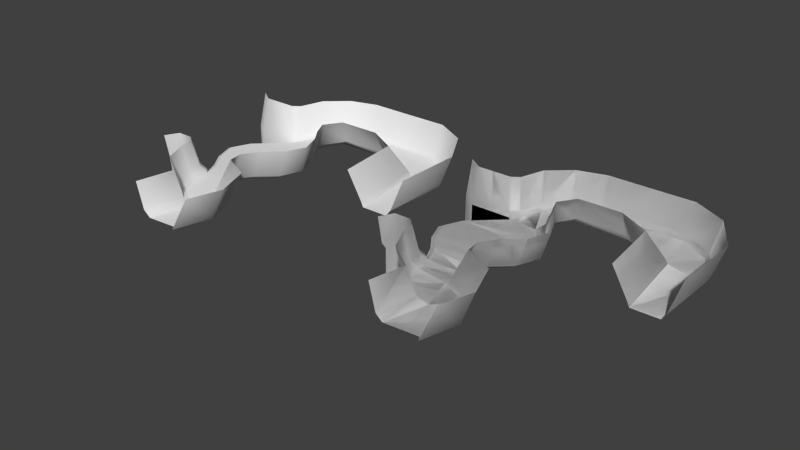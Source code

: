 # Source: ThinIce.blend  (saved by Blender 2.72.0; exported with 4.5.12 LTS)
import bpy
from mathutils import Matrix  # noqa: F401  (used for matrix-valued properties, if any)

bpy.ops.wm.read_factory_settings(use_empty=True)
scene = bpy.context.scene
scene.name = 'Scene'

# ---- collections
col_collection_1 = bpy.data.collections.new('Collection 1'); scene.collection.children.link(col_collection_1)

# ---- materials (node trees are filled in below, after node groups)
mat_snow_002 = bpy.data.materials.new('Snow.002')
mat_snow_002.alpha_threshold = 0.0
mat_snow_002.use_transparent_shadow = False
mat_snow_002.roughness = 0.5
mat_ice = bpy.data.materials.new('Ice')
mat_ice.alpha_threshold = 0.0
mat_ice.use_transparent_shadow = False
mat_ice.roughness = 0.5

# ---- material node trees

# ---- world
world_world = bpy.data.worlds.new('World'); scene.world = world_world
world_world.color = (0.05088, 0.05088, 0.05088)
world_world.use_sun_shadow = False
world_world.sun_shadow_jitter_overblur = 0.0
world_world.cycles.sampling_method = 'MANUAL'
world_world.cycles.sample_map_resolution = 256

# ---- meshes
me_plane_008 = bpy.data.meshes.new('Plane.008')
me_plane_008.from_pydata([(-6.127, 1.931, 1.189e-07), (-4.973, 0.3405, 1.189e-07), (-9.114, 0.5512, 1.482e-07), (-5.55, 1.136, 1.189e-07), (-8.248, 1.347, 1.482e-07), (-4.564, -0.6943, 1.335e-07), (-9.534, -0.4414, 1.335e-07), (-6.37, -3.33, 0.01578), (-9.125, -1.476, 1.189e-07), (-4.984, -1.687, 1.482e-07), (-8.548, -2.271, 1.189e-07), (-5.85, -2.482, 1.482e-07), (-7.627, 2.142, -0.1255), (-9.359, 0.5512, -0.1255), (-8.493, 1.347, -0.1255), (-9.779, -0.4414, -0.1255), (-8.435, -3.04, -0.157), (-9.37, -1.476, -0.1255), (-8.793, -2.271, -0.1255), (-7.301, 2.433, 1.303e-07), (-7.627, 2.142, -0.1255), (-7.604, 1.938, 1.482e-07), (-7.084, 2.092, 1.412e-07), (-8.471, -3.04, 0.01578), (-8.055, -3.4, 0.01246), (-8.286, -2.718, 0.009173), (-8.43, -3.04, -0.1545)], [], [(0, 22, 21, 4, 3), (3, 4, 2, 1), (4, 21, 20, 12, 14), (1, 2, 6, 5), (10, 11, 9, 8), (26, 25, 10, 18, 16), (8, 9, 5, 6), (8, 6, 15, 17), (10, 8, 17, 18), (6, 2, 13, 15), (2, 4, 14, 13), (22, 19, 21), (19, 20, 21), (25, 26, 23, 24), (25, 24, 7, 11, 10)])
me_plane_008.use_remesh_preserve_volume = False
me_plane_008.use_remesh_preserve_attributes = False
me_plane_008.use_mirror_vertex_groups = False
me_plane_008.update()
me_plane_007 = bpy.data.meshes.new('Plane.007')
me_plane_007.from_pydata([(-6.127, 1.931, 1.189e-07), (-6.95, 3.698, 5.227e-08), (-6.104, 4.698, -1.646e-07), (-4.724, 5.137, -2.044e-07), (-5.333, 3.657, 5.219e-09), (-2.406, 3.679, 1.062e-07), (-2.46, 5.133, -1.749e-07), (-6.37, -3.33, 0.01578), (-7.968, -4.126, 0.005766), (-6.288, -4.468, 0.003589), (-7.366, -5.419, 0.0005225), (-5.752, -6.257, -0.00049), (-4.759, -5.18, -0.0002677), (-4.082, -6.524, -0.0008411), (-6.3, -8.402, -0.0002239), (-4.567, -8.268, -0.0002231), (-7.301, 2.433, 1.303e-07), (-7.084, 2.092, 1.412e-07), (-8.055, -3.4, 0.01246), (-2.406, 3.679, 1.062e-07), (-2.46, 5.133, -1.749e-07), (-0.4902, 5.144, 9.493e-07), (0.9837, 4.233, 2.823e-06), (1.904, 2.271, 9.493e-07), (-0.04324, 2.814, 9.493e-07), (1.85, -1.331, -1.749e-07), (0.4666, -1.348, 1.062e-07)], [], [(5, 6, 3, 4), (4, 3, 2), (1, 4, 2), (9, 8, 10), (11, 13, 12), (11, 9, 10), (13, 11, 14, 15), (9, 11, 12), (4, 1, 16, 17, 0), (7, 18, 8, 9), (24, 21, 20, 19), (21, 24, 22), (26, 25, 23, 24), (24, 23, 22)])
me_plane_007.use_remesh_preserve_volume = False
me_plane_007.use_remesh_preserve_attributes = False
me_plane_007.use_mirror_vertex_groups = False
me_plane_007.update()
me_plane_006 = bpy.data.meshes.new('Plane.006')
me_plane_006.from_pydata([(-6.127, 1.931, 1.189e-07), (-6.95, 3.698, 5.227e-08), (-6.104, 4.698, -1.646e-07), (-4.724, 5.137, -2.044e-07), (-5.333, 3.657, 5.219e-09), (-2.406, 3.679, 1.062e-07), (-2.46, 5.133, -1.749e-07), (-4.973, 0.3405, 1.189e-07), (-5.55, 1.136, 1.189e-07), (-4.564, -0.6943, 1.335e-07), (-6.37, -3.33, 0.01578), (-4.984, -1.687, 1.482e-07), (-5.85, -2.482, 1.482e-07), (-7.968, -4.126, 0.005766), (-6.288, -4.468, 0.003589), (-7.366, -5.419, 0.0005225), (-5.752, -6.257, -0.00049), (-4.759, -5.18, -0.0002677), (-4.082, -6.524, -0.0008411), (-6.3, -8.402, -0.0002239), (-4.567, -8.268, -0.0002231), (-5.161, 1.931, 1.659), (-4.595, 2.837, 1.659), (-2.406, 2.86, 1.659), (-4.167, 0.3405, 1.659), (-4.745, 1.136, 1.659), (-3.759, -0.6943, 1.659), (-5.565, -3.33, 1.675), (-4.179, -1.687, 1.659), (-5.045, -2.482, 1.659), (-5.468, -4.05, 1.663), (-3.939, -4.763, 1.659), (-3.276, -6.524, 1.658), (-3.762, -8.268, 1.659), (-3.645, -6.95, 0.2567), (-4.17, -8.838, 0.2573), (-6.027, -4.496, 0.2615), (-4.371, -5.268, 0.2573), (-6.123, -3.49, 0.2747), (-4.167, -0.6342, 0.2576), (-4.622, -1.709, 0.2576), (-5.56, -2.571, 0.2576), (-4.61, 0.4867, 0.2576), (-5.235, 1.348, 0.2576), (-5.773, 2.21, 0.2576), (-2.266, 3.66, 0.2576), (-5.036, 3.635, 0.2576), (-7.369, 4.308, 1.7), (-6.237, 5.309, 1.7), (-4.8, 5.748, 1.7), (-2.445, 5.744, 1.7), (-7.065, 3.845, 0.2731), (-6.099, 4.846, 0.2731), (-4.718, 5.284, 0.2731), (-2.455, 5.28, 0.2731), (-8.458, -4.506, 1.706), (-7.896, -5.711, 1.701), (-6.56, -6.663, 1.7), (-6.902, -8.494, 1.7), (-6.601, -8.448, 0.3268), (-6.156, -6.46, 0.3265), (-7.631, -5.565, 0.3275), (-8.213, -4.316, 0.3326), (-8.682, 2.142, 1.482e-07), (-9.14, 2.753, 1.7), (-7.301, 2.433, 1.303e-07), (-7.686, 2.142, 1.192e-07), (-8.145, 2.753, 1.7), (-7.753, 3.041, 1.7), (-7.812, 2.289, 0.2731), (-7.426, 2.579, 0.2731), (-9.809, 2.142, 1.192e-07), (-9.922, 2.753, 1.7), (-8.682, 2.142, -1.842), (-7.686, 2.142, -1.842), (-9.809, 2.142, -1.842), (-10.56, 2.668, 1.192e-07), (-10.68, 3.278, 1.7), (-10.56, 2.668, -1.842), (-9.745, -3.04, 0.01578), (-9.782, -3.493, 1.715), (-9.763, -3.267, 0.3422), (-8.471, -3.04, 0.01578), (-8.055, -3.4, 0.01246), (-8.536, -3.853, 1.712), (-8.952, -3.493, 1.715), (-8.711, -3.267, 0.3422), (-8.296, -3.626, 0.3389), (-10.1, -3.74, 0.01578), (-10.14, -4.193, 1.715), (-10.12, -3.967, 0.3422), (-9.745, -3.04, -1.839), (-8.471, -3.04, -1.839), (-10.1, -3.74, -1.839), (-2.406, 3.679, 1.062e-07), (-2.46, 5.133, -1.749e-07), (-0.4902, 5.144, 9.493e-07), (0.9837, 4.233, 2.823e-06), (1.904, 2.271, 9.493e-07), (-0.04324, 2.814, 9.493e-07), (1.85, -1.331, -1.749e-07), (0.4666, -1.348, 1.062e-07), (-2.406, 2.86, 1.659), (-0.8224, 1.995, 1.659), (-0.4588, -1.348, 1.659), (-0.128, 2.723, 0.2576), (-2.266, 3.66, 0.2576), (0.3451, -1.343, 0.2576), (-2.445, 5.744, 1.7), (-0.3953, 5.755, 1.7), (1.284, 4.843, 1.7), (2.419, 2.882, 1.7), (2.36, -0.7207, 1.7), (2.064, 2.419, 0.2731), (2.009, -1.184, 0.2731), (-0.4849, 5.292, 0.2731), (1.059, 4.38, 0.2731), (-2.455, 5.28, 0.2731)], [], [(69, 67, 64), (13, 83, 87, 62), (34, 35, 33, 32), (36, 37, 31, 30), (37, 34, 32, 31), (38, 36, 30, 27), (39, 40, 28, 26), (41, 38, 27, 29), (40, 41, 29, 28), (42, 39, 26, 24), (43, 42, 24, 25), (44, 43, 25, 21), (46, 44, 21, 22), (45, 46, 22, 23), (18, 20, 35, 34), (14, 17, 37, 36), (17, 18, 34, 37), (10, 14, 36, 38), (9, 11, 40, 39), (12, 10, 38, 41), (11, 12, 41, 40), (7, 9, 39, 42), (8, 7, 42, 43), (0, 8, 43, 44), (4, 0, 44, 46), (5, 4, 46, 45), (66, 69, 63), (52, 53, 49, 48), (53, 54, 50, 49), (51, 52, 48, 47), (2, 3, 53, 52), (3, 6, 54, 53), (1, 2, 52, 51), (59, 60, 57, 58), (61, 62, 55, 56), (60, 61, 56, 57), (85, 86, 81, 80), (19, 16, 60, 59), (15, 13, 62, 61), (16, 15, 61, 60), (86, 82, 79, 81), (70, 51, 47, 68), (69, 66, 65, 70), (67, 69, 70, 68), (65, 1, 51, 70), (69, 64, 63), (63, 64, 72, 71), (63, 71, 75, 73), (66, 63, 73, 74), (75, 71, 76, 78), (71, 72, 77, 76), (66, 74, 65), (62, 87, 84, 55), (86, 85, 84, 87), (82, 86, 87, 83), (81, 79, 88, 90), (80, 81, 90, 89), (88, 79, 91, 93), (79, 82, 92, 91), (105, 106, 102, 103), (107, 105, 103, 104), (99, 94, 106, 105), (101, 99, 105, 107), (113, 114, 112, 111), (115, 116, 110, 109), (116, 113, 111, 110), (117, 115, 109, 108), (98, 100, 114, 113), (96, 97, 116, 115), (97, 98, 113, 116), (95, 96, 115, 117)])
me_plane_006.polygons.foreach_set('use_smooth', [True] * 71)
me_plane_006.use_remesh_preserve_volume = False
me_plane_006.use_remesh_preserve_attributes = False
me_plane_006.use_mirror_vertex_groups = False
me_plane_006.update()
me_plane_002 = bpy.data.meshes.new('Plane.002')
me_plane_002.from_pydata([(-6.127, 1.931, 1.189e-07), (-6.95, 3.698, 5.227e-08), (-6.104, 4.698, -1.646e-07), (-4.724, 5.137, -2.044e-07), (-5.333, 3.657, 5.219e-09), (-2.406, 3.679, 1.062e-07), (-2.46, 5.133, -1.749e-07), (-4.973, 0.3405, 1.189e-07), (-9.114, 0.5512, 1.482e-07), (-5.55, 1.136, 1.189e-07), (-8.248, 1.347, 1.482e-07), (-4.564, -0.6943, 1.335e-07), (-9.534, -0.4414, 1.335e-07), (-6.37, -3.33, 0.01578), (-9.125, -1.476, 1.189e-07), (-4.984, -1.687, 1.482e-07), (-8.548, -2.271, 1.189e-07), (-5.85, -2.482, 1.482e-07), (-7.627, 2.142, -0.1255), (-9.359, 0.5512, -0.1255), (-8.493, 1.347, -0.1255), (-9.779, -0.4414, -0.1255), (-8.435, -3.04, -0.157), (-9.37, -1.476, -0.1255), (-8.793, -2.271, -0.1255), (-7.968, -4.126, 0.005766), (-6.288, -4.468, 0.003589), (-7.366, -5.419, 0.0005225), (-5.752, -6.257, -0.00049), (-4.759, -5.18, -0.0002677), (-4.082, -6.524, -0.0008411), (-6.3, -8.402, -0.0002239), (-4.567, -8.268, -0.0002231), (-5.161, 1.931, 1.659), (-4.595, 2.837, 1.659), (-2.406, 2.86, 1.659), (-4.167, 0.3405, 1.659), (-4.745, 1.136, 1.659), (-3.759, -0.6943, 1.659), (-5.565, -3.33, 1.675), (-4.179, -1.687, 1.659), (-5.045, -2.482, 1.659), (-5.468, -4.05, 1.663), (-3.939, -4.763, 1.659), (-3.276, -6.524, 1.658), (-3.762, -8.268, 1.659), (-3.645, -6.95, 0.2567), (-4.17, -8.838, 0.2573), (-6.027, -4.496, 0.2615), (-4.371, -5.268, 0.2573), (-6.123, -3.49, 0.2747), (-4.167, -0.6342, 0.2576), (-4.622, -1.709, 0.2576), (-5.56, -2.571, 0.2576), (-4.61, 0.4867, 0.2576), (-5.235, 1.348, 0.2576), (-5.773, 2.21, 0.2576), (-2.266, 3.66, 0.2576), (-5.036, 3.635, 0.2576), (-7.369, 4.308, 1.7), (-6.237, 5.309, 1.7), (-4.8, 5.748, 1.7), (-2.445, 5.744, 1.7), (-7.065, 3.845, 0.2731), (-6.099, 4.846, 0.2731), (-4.718, 5.284, 0.2731), (-2.455, 5.28, 0.2731), (-8.458, -4.506, 1.706), (-7.896, -5.711, 1.701), (-6.56, -6.663, 1.7), (-6.902, -8.494, 1.7), (-6.601, -8.448, 0.3268), (-6.156, -6.46, 0.3265), (-7.631, -5.565, 0.3275), (-8.213, -4.316, 0.3326), (-8.682, 2.142, 1.482e-07), (-9.14, 2.753, 1.7), (-7.301, 2.433, 1.303e-07), (-7.686, 2.142, 1.192e-07), (-7.627, 2.142, -0.1255), (-7.604, 1.938, 1.482e-07), (-7.084, 2.092, 1.412e-07), (-8.145, 2.753, 1.7), (-7.753, 3.041, 1.7), (-7.812, 2.289, 0.2731), (-7.426, 2.579, 0.2731), (-9.809, 2.142, 1.192e-07), (-9.922, 2.753, 1.7), (-8.682, 2.142, -1.842), (-7.686, 2.142, -1.842), (-9.809, 2.142, -1.842), (-10.56, 2.668, 1.192e-07), (-10.68, 3.278, 1.7), (-10.56, 2.668, -1.842), (-9.745, -3.04, 0.01578), (-9.782, -3.493, 1.715), (-9.763, -3.267, 0.3422), (-8.471, -3.04, 0.01578), (-8.055, -3.4, 0.01246), (-8.286, -2.718, 0.009173), (-8.43, -3.04, -0.1545), (-8.536, -3.853, 1.712), (-8.952, -3.493, 1.715), (-8.711, -3.267, 0.3422), (-8.296, -3.626, 0.3389), (-10.1, -3.74, 0.01578), (-10.14, -4.193, 1.715), (-10.12, -3.967, 0.3422), (-9.745, -3.04, -1.839), (-8.471, -3.04, -1.839), (-10.1, -3.74, -1.839)], [], [(0, 81, 80, 10, 9), (5, 6, 3, 4), (4, 3, 2), (1, 4, 2), (9, 10, 8, 7), (10, 80, 79, 18, 20), (7, 8, 12, 11), (16, 17, 15, 14), (100, 99, 16, 24, 22), (14, 15, 11, 12), (14, 12, 21, 23), (16, 14, 23, 24), (12, 8, 19, 21), (84, 82, 76), (8, 10, 20, 19), (25, 98, 104, 74), (26, 25, 27), (28, 30, 29), (28, 26, 27), (30, 28, 31, 32), (26, 28, 29), (46, 47, 45, 44), (48, 49, 43, 42), (49, 46, 44, 43), (50, 48, 42, 39), (51, 52, 40, 38), (53, 50, 39, 41), (52, 53, 41, 40), (54, 51, 38, 36), (55, 54, 36, 37), (56, 55, 37, 33), (58, 56, 33, 34), (57, 58, 34, 35), (30, 32, 47, 46), (26, 29, 49, 48), (29, 30, 46, 49), (13, 26, 48, 50), (11, 15, 52, 51), (17, 13, 50, 53), (15, 17, 53, 52), (7, 11, 51, 54), (9, 7, 54, 55), (0, 9, 55, 56), (4, 0, 56, 58), (5, 4, 58, 57), (78, 84, 75), (64, 65, 61, 60), (65, 66, 62, 61), (63, 64, 60, 59), (4, 1, 77, 81, 0), (2, 3, 65, 64), (3, 6, 66, 65), (1, 2, 64, 63), (71, 72, 69, 70), (73, 74, 67, 68), (72, 73, 68, 69), (102, 103, 96, 95), (31, 28, 72, 71), (27, 25, 74, 73), (28, 27, 73, 72), (103, 97, 94, 96), (85, 63, 59, 83), (84, 78, 77, 85), (82, 84, 85, 83), (77, 1, 63, 85), (84, 76, 75), (75, 76, 87, 86), (75, 86, 90, 88), (78, 75, 88, 89), (90, 86, 91, 93), (86, 87, 92, 91), (81, 77, 80), (77, 79, 80), (78, 89, 77), (74, 104, 101, 67), (13, 98, 25, 26), (103, 102, 101, 104), (97, 103, 104, 98), (99, 100, 97, 98), (99, 98, 13, 17, 16), (96, 94, 105, 107), (95, 96, 107, 106), (105, 94, 108, 110), (94, 97, 109, 108)])
me_plane_002.polygons.foreach_set('use_smooth', [0, 0, 0, 0, 0, 0, 0, 0, 0, 0, 0, 0, 0, 1, 0, 1, 0, 0, 0, 0, 0, 1, 1, 1, 1, 1, 1, 1, 1, 1, 1, 1, 1, 1, 1, 1, 1, 1, 1, 1, 1, 1, 1, 1, 1, 1, 1, 1, 1, 0, 1, 1, 1, 1, 1, 1, 1, 1, 1, 1, 1, 1, 1, 1, 1, 1, 1, 1, 1, 1, 1, 0, 0, 1, 1, 0, 1, 1, 0, 0, 1, 1, 1, 1])
me_plane_002.polygons.foreach_set('material_index', [1, 0, 0, 0, 1, 1, 1, 1, 1, 1, 1, 1, 1, 0, 1, 0, 0, 0, 0, 0, 0, 0, 0, 0, 0, 0, 0, 0, 0, 0, 0, 0, 0, 0, 0, 0, 0, 0, 0, 0, 0, 0, 0, 0, 0, 0, 0, 0, 0, 0, 0, 0, 0, 0, 0, 0, 0, 0, 0, 0, 0, 0, 0, 0, 0, 0, 0, 0, 0, 0, 0, 1, 1, 0, 0, 0, 0, 0, 1, 1, 0, 0, 0, 0])
_uv = me_plane_002.uv_layers.new(name='UVMap')
_uv.uv.foreach_set('vector', [0.2381, 0.7455, 0.1697, 0.7494, 0.1345, 0.7345, 0.0941, 0.6878, 0.2849, 0.6937, 0.4849, 0.8977, 0.4696, 1.0, 0.3109, 0.9829, 0.28, 0.8735, 0.28, 0.8735, 0.3109, 0.9829, 0.2177, 0.9412, 0.1664, 0.864, 0.28, 0.8735, 0.2177, 0.9412, 0.2849, 0.6937, 0.0941, 0.6878, 0.03973, 0.6249, 0.3316, 0.6419, 0.0941, 0.6878, 0.1345, 0.7345, 0.1303, 0.7485, 0.1303, 0.7485, 0.07588, 0.6856, 0.3316, 0.6419, 0.03973, 0.6249, 0.01821, 0.5515, 0.3685, 0.5719, 0.1019, 0.4298, 0.2926, 0.4356, 0.347, 0.4985, 0.05508, 0.4815, 0.1149, 0.3759, 0.1238, 0.4002, 0.1019, 0.4298, 0.08364, 0.4275, 0.1146, 0.3759, 0.05508, 0.4815, 0.347, 0.4985, 0.3685, 0.5719, 0.01821, 0.5515, 0.05508, 0.4815, 0.01821, 0.5515, 0.0, 0.5493, 0.03687, 0.4793, 0.1019, 0.4298, 0.05508, 0.4815, 0.03687, 0.4793, 0.08364, 0.4275, 0.01821, 0.5515, 0.03973, 0.6249, 0.02152, 0.6227, 0.0, 0.5493, 0.6313, 0.4548, 0.7404, 0.4556, 0.7537, 0.5146, 0.03973, 0.6249, 0.0941, 0.6878, 0.07588, 0.6856, 0.02152, 0.6227, 0.9092, 0.1723, 0.9368, 0.1779, 0.9233, 0.2058, 0.8972, 0.2005, 0.2777, 0.292, 0.1573, 0.3032, 0.2098, 0.2164, 0.3295, 0.1696, 0.4487, 0.1636, 0.3905, 0.2533, 0.3295, 0.1696, 0.2777, 0.292, 0.2098, 0.2164, 0.4487, 0.1636, 0.3295, 0.1696, 0.3082, 0.01372, 0.4286, 0.0366, 0.2777, 0.292, 0.3295, 0.1696, 0.3905, 0.2533, 0.9979, 0.03452, 0.9979, 0.1723, 0.8972, 0.1272, 0.8972, 0.0, 0.5938, 0.5968, 0.5928, 0.7231, 0.4849, 0.7298, 0.4859, 0.6131, 0.5928, 0.7231, 0.6133, 0.8378, 0.5072, 0.8444, 0.4849, 0.7298, 0.7871, 0.06824, 0.7957, 0.006318, 0.8972, 0.05326, 0.8907, 0.09675, 0.7922, 0.3112, 0.794, 0.2282, 0.8972, 0.2444, 0.8954, 0.321, 0.7869, 0.1444, 0.7871, 0.06824, 0.8907, 0.09675, 0.8906, 0.1671, 0.794, 0.2282, 0.7869, 0.1444, 0.8906, 0.1671, 0.8972, 0.2444, 0.866, 0.4629, 0.8691, 0.5383, 0.7669, 0.5538, 0.7641, 0.4843, 0.8683, 0.3896, 0.866, 0.4629, 0.7641, 0.4843, 0.7662, 0.4166, 0.8691, 0.321, 0.8683, 0.3896, 0.7662, 0.4166, 0.7656, 0.3576, 0.5941, 0.8444, 0.5953, 0.9585, 0.4872, 0.9582, 0.4849, 0.8828, 0.8432, 0.5801, 0.8432, 0.7773, 0.7346, 0.7461, 0.7347, 0.5904, 0.4487, 0.1636, 0.4286, 0.0366, 0.4631, 0.0, 0.4849, 0.1375, 0.6133, 0.5801, 0.6123, 0.6967, 0.5928, 0.7231, 0.5938, 0.5968, 0.3905, 0.2533, 0.4487, 0.1636, 0.4849, 0.1375, 0.4207, 0.2508, 0.7643, 0.07083, 0.7738, 0.0, 0.7957, 0.006318, 0.7871, 0.06824, 0.3685, 0.5719, 0.347, 0.4985, 0.3747, 0.5004, 0.398, 0.5799, 0.7641, 0.1412, 0.7643, 0.07083, 0.7871, 0.06824, 0.7869, 0.1444, 0.7707, 0.2185, 0.7641, 0.1412, 0.7869, 0.1444, 0.794, 0.2282, 0.3316, 0.6419, 0.3685, 0.5719, 0.398, 0.5799, 0.3581, 0.6557, 0.2849, 0.6937, 0.3316, 0.6419, 0.3581, 0.6557, 0.3074, 0.7118, 0.2381, 0.7455, 0.2849, 0.6937, 0.3074, 0.7118, 0.2629, 0.7686, 0.6166, 0.8519, 0.6166, 0.987, 0.5953, 0.9585, 0.5941, 0.8444, 0.8615, 0.5901, 0.8615, 0.7983, 0.8432, 0.7773, 0.8432, 0.5801, 0.6085, 0.4533, 0.6313, 0.4548, 0.6218, 0.5123, 0.6577, 0.2527, 0.6477, 0.1536, 0.7534, 0.1395, 0.7641, 0.2419, 0.6477, 0.1536, 0.6173, 0.01953, 0.7218, 0.0, 0.7534, 0.1395, 0.6513, 0.3494, 0.6577, 0.2527, 0.7641, 0.2419, 0.76, 0.3484, 0.28, 0.8735, 0.1664, 0.864, 0.1518, 0.7719, 0.1697, 0.7494, 0.2381, 0.7455, 0.6366, 0.2589, 0.6266, 0.1598, 0.6477, 0.1536, 0.6577, 0.2527, 0.6266, 0.1598, 0.5962, 0.02579, 0.6173, 0.01953, 0.6477, 0.1536, 0.6286, 0.3484, 0.6366, 0.2589, 0.6577, 0.2527, 0.6513, 0.3494, 0.9037, 0.9707, 0.9013, 0.8612, 1.0, 0.8613, 1.0, 0.9585, 0.7659, 0.8453, 0.755, 0.8024, 0.8548, 0.7983, 0.8653, 0.8398, 0.7638, 0.9507, 0.7659, 0.8453, 0.8653, 0.8398, 0.8653, 0.9354, 0.6757, 0.8348, 0.6596, 0.7357, 0.7343, 0.7365, 0.7346, 0.8354, 0.8737, 0.9602, 0.8691, 0.8385, 0.9013, 0.8612, 0.9037, 0.9707, 0.2098, 0.2164, 0.1573, 0.3032, 0.1444, 0.2887, 0.1952, 0.2049, 0.7346, 0.9758, 0.7388, 0.8607, 0.7659, 0.8453, 0.7638, 0.9507, 0.6596, 0.7357, 0.6428, 0.7097, 0.7332, 0.7106, 0.7343, 0.7365, 0.6317, 0.4205, 0.6513, 0.3494, 0.76, 0.3484, 0.7407, 0.421, 0.6313, 0.4548, 0.6085, 0.4533, 0.6089, 0.419, 0.6317, 0.4205, 0.7404, 0.4556, 0.6313, 0.4548, 0.6317, 0.4205, 0.7407, 0.421, 0.6089, 0.419, 0.6286, 0.3484, 0.6513, 0.3494, 0.6317, 0.4205, 0.6313, 0.4548, 0.7537, 0.5146, 0.6218, 0.5123, 0.6218, 0.5123, 0.7537, 0.5146, 0.7641, 0.561, 0.6368, 0.5792, 0.6218, 0.5123, 0.6368, 0.5792, 0.5133, 0.5801, 0.4982, 0.5133, 0.6085, 0.4533, 0.6218, 0.5123, 0.4982, 0.5133, 0.4849, 0.4543, 0.8859, 0.5822, 0.8691, 0.4562, 0.9339, 0.4487, 0.9507, 0.5747, 0.8691, 0.4562, 0.8859, 0.3285, 0.9507, 0.321, 0.9339, 0.4487, 0.1697, 0.7494, 0.1518, 0.7719, 0.1345, 0.7345, 0.7346, 0.8802, 0.7239, 0.8514, 0.7346, 0.8392, 0.6085, 0.4533, 0.4849, 0.4543, 0.6089, 0.419, 0.8972, 0.2005, 0.9233, 0.2058, 0.9368, 0.2986, 0.912, 0.2936, 0.2631, 0.3717, 0.1455, 0.3538, 0.1573, 0.3032, 0.2777, 0.292, 0.6596, 0.7357, 0.6757, 0.8348, 0.6462, 0.8392, 0.6301, 0.74, 0.6428, 0.7097, 0.6596, 0.7357, 0.6301, 0.74, 0.6133, 0.714, 0.1238, 0.4002, 0.1149, 0.3759, 0.1135, 0.3761, 0.1455, 0.3538, 0.1238, 0.4002, 0.1455, 0.3538, 0.2631, 0.3717, 0.2926, 0.4356, 0.1019, 0.4298, 0.8812, 0.7349, 0.8691, 0.7094, 0.9246, 0.7156, 0.9367, 0.7412, 0.8846, 0.8322, 0.8812, 0.7349, 0.9367, 0.7412, 0.9401, 0.8385, 0.9246, 0.7156, 0.8691, 0.7094, 0.8846, 0.5822, 0.9401, 0.5885, 0.7332, 0.7106, 0.6428, 0.7097, 0.6442, 0.5801, 0.7346, 0.581])
me_plane_002.materials.append(mat_snow_002)
me_plane_002.materials.append(mat_ice)
me_plane_002.use_remesh_preserve_volume = False
me_plane_002.use_remesh_preserve_attributes = False
me_plane_002.use_mirror_vertex_groups = False
me_plane_002.update()
me_plane_001 = bpy.data.meshes.new('Plane.001')
me_plane_001.from_pydata([(-2.406, 3.679, 1.062e-07), (-2.46, 5.133, -1.749e-07), (-0.4902, 5.144, 9.493e-07), (0.9837, 4.233, 2.823e-06), (1.904, 2.271, 9.493e-07), (-0.04324, 2.814, 9.493e-07), (1.85, -1.331, -1.749e-07), (0.4666, -1.348, 1.062e-07), (-2.406, 2.86, 1.659), (-0.8224, 1.995, 1.659), (-0.4588, -1.348, 1.659), (-0.128, 2.723, 0.2576), (-2.266, 3.66, 0.2576), (0.3451, -1.343, 0.2576), (-2.445, 5.744, 1.7), (-0.3953, 5.755, 1.7), (1.284, 4.843, 1.7), (2.419, 2.882, 1.7), (2.36, -0.7207, 1.7), (2.064, 2.419, 0.2731), (2.009, -1.184, 0.2731), (-0.4849, 5.292, 0.2731), (1.059, 4.38, 0.2731), (-2.455, 5.28, 0.2731)], [], [(5, 2, 1, 0), (2, 5, 3), (7, 6, 4, 5), (5, 4, 3), (11, 12, 8, 9), (13, 11, 9, 10), (5, 0, 12, 11), (7, 5, 11, 13), (19, 20, 18, 17), (21, 22, 16, 15), (22, 19, 17, 16), (23, 21, 15, 14), (4, 6, 20, 19), (2, 3, 22, 21), (3, 4, 19, 22), (1, 2, 21, 23)])
me_plane_001.polygons.foreach_set('use_smooth', [0, 0, 0, 0, 1, 1, 1, 1, 1, 1, 1, 1, 1, 1, 1, 1])
_uv = me_plane_001.uv_layers.new(name='UVMap')
_uv.uv.foreach_set('vector', [0.2073, 0.372, 0.1075, 0.112, 0.3304, 0.0, 0.4181, 0.1492, 0.1075, 0.112, 0.2073, 0.372, 0.0, 0.2884, 0.4181, 0.8199, 0.261, 0.8977, 0.02261, 0.5385, 0.2073, 0.372, 0.2073, 0.372, 0.02261, 0.5385, 0.0, 0.2884, 0.7206, 0.2812, 0.8102, 0.02289, 1.0, 0.09855, 0.9378, 0.2994, 0.7946, 0.5521, 0.7206, 0.2812, 0.9378, 0.2994, 1.0, 0.5197, 0.684, 0.2761, 0.7871, 0.0, 0.8102, 0.02289, 0.7206, 0.2812, 0.7584, 0.5559, 0.684, 0.2761, 0.7206, 0.2812, 0.7946, 0.5521, 0.6096, 0.2982, 0.642, 0.7042, 0.4507, 0.6559, 0.4181, 0.25, 0.8782, 0.7883, 0.9043, 0.9883, 0.7082, 1.0, 0.684, 0.7849, 0.6465, 0.05141, 0.6096, 0.2982, 0.4181, 0.25, 0.4618, 0.0, 0.9052, 0.5682, 0.8782, 0.7883, 0.684, 0.7849, 0.7121, 0.5559, 0.6516, 0.3117, 0.684, 0.7178, 0.642, 0.7042, 0.6096, 0.2982, 0.9182, 0.7921, 0.9452, 0.9842, 0.9043, 0.9883, 0.8782, 0.7883, 0.684, 0.06709, 0.6516, 0.3117, 0.6096, 0.2982, 0.6465, 0.05141, 0.9452, 0.572, 0.9182, 0.7921, 0.8782, 0.7883, 0.9052, 0.5682])
me_plane_001.use_remesh_preserve_volume = False
me_plane_001.use_remesh_preserve_attributes = False
me_plane_001.use_mirror_vertex_groups = False
me_plane_001.update()
me_plane = bpy.data.meshes.new('Plane')
me_plane.from_pydata([(-6.127, 1.931, 1.189e-07), (-6.95, 3.698, 5.227e-08), (-6.104, 4.698, -1.646e-07), (-4.724, 5.137, -2.044e-07), (-5.333, 3.657, 5.219e-09), (-2.406, 3.679, 1.062e-07), (-2.46, 5.133, -1.749e-07), (-0.4902, 5.144, 9.493e-07), (0.9837, 4.233, 2.823e-06), (1.904, 2.271, 9.493e-07), (-0.04324, 2.814, 9.493e-07), (1.85, -1.331, -1.749e-07), (0.4666, -1.348, 1.062e-07), (-4.973, 0.3405, 1.189e-07), (-9.114, 0.5512, 1.482e-07), (-5.55, 1.136, 1.189e-07), (-8.248, 1.347, 1.482e-07), (-4.564, -0.6943, 1.335e-07), (-9.534, -0.4414, 1.335e-07), (-6.37, -3.33, 0.01578), (-9.125, -1.476, 1.189e-07), (-4.984, -1.687, 1.482e-07), (-8.548, -2.271, 1.189e-07), (-5.85, -2.482, 1.482e-07), (-7.627, 2.142, -0.1255), (-9.359, 0.5512, -0.1255), (-8.493, 1.347, -0.1255), (-9.779, -0.4414, -0.1255), (-8.435, -3.04, -0.157), (-9.37, -1.476, -0.1255), (-8.793, -2.271, -0.1255), (-7.968, -4.126, 0.005766), (-6.288, -4.468, 0.003589), (-7.366, -5.419, 0.0005225), (-5.752, -6.257, -0.00049), (-4.759, -5.18, -0.0002677), (-4.082, -6.524, -0.0008411), (-6.3, -8.402, -0.0002239), (-4.567, -8.268, -0.0002231), (-5.161, 1.931, 1.659), (-4.595, 2.837, 1.659), (-2.406, 2.86, 1.659), (-0.8224, 1.995, 1.659), (-0.4588, -1.348, 1.659), (-4.167, 0.3405, 1.659), (-4.745, 1.136, 1.659), (-3.759, -0.6943, 1.659), (-5.565, -3.33, 1.675), (-4.179, -1.687, 1.659), (-5.045, -2.482, 1.659), (-5.468, -4.05, 1.663), (-3.939, -4.763, 1.659), (-3.276, -6.524, 1.658), (-3.762, -8.268, 1.659), (-3.645, -6.95, 0.2567), (-4.17, -8.838, 0.2573), (-6.027, -4.496, 0.2615), (-4.371, -5.268, 0.2573), (-6.123, -3.49, 0.2747), (-4.167, -0.6342, 0.2576), (-4.622, -1.709, 0.2576), (-5.56, -2.571, 0.2576), (-4.61, 0.4867, 0.2576), (-5.235, 1.348, 0.2576), (-5.773, 2.21, 0.2576), (-0.128, 2.723, 0.2576), (-2.266, 3.66, 0.2576), (0.3451, -1.343, 0.2576), (-5.036, 3.635, 0.2576), (-7.369, 4.308, 1.7), (-6.237, 5.309, 1.7), (-4.8, 5.748, 1.7), (-2.445, 5.744, 1.7), (-0.3953, 5.755, 1.7), (1.284, 4.843, 1.7), (2.419, 2.882, 1.7), (2.36, -0.7207, 1.7), (2.064, 2.419, 0.2731), (2.009, -1.184, 0.2731), (-0.4849, 5.292, 0.2731), (1.059, 4.38, 0.2731), (-7.065, 3.845, 0.2731), (-6.099, 4.846, 0.2731), (-4.718, 5.284, 0.2731), (-2.455, 5.28, 0.2731), (-8.458, -4.506, 1.706), (-7.896, -5.711, 1.701), (-6.56, -6.663, 1.7), (-6.902, -8.494, 1.7), (-6.601, -8.448, 0.3268), (-6.156, -6.46, 0.3265), (-7.631, -5.565, 0.3275), (-8.213, -4.316, 0.3326), (-8.682, 2.142, 1.482e-07), (-9.14, 2.753, 1.7), (-7.301, 2.433, 1.303e-07), (-7.686, 2.142, 1.192e-07), (-7.627, 2.142, -0.1255), (-7.604, 1.938, 1.482e-07), (-7.084, 2.092, 1.412e-07), (-8.145, 2.753, 1.7), (-7.753, 3.041, 1.7), (-7.812, 2.289, 0.2731), (-7.426, 2.579, 0.2731), (-9.809, 2.142, 1.192e-07), (-9.922, 2.753, 1.7), (-8.682, 2.142, -1.842), (-7.686, 2.142, -1.842), (-9.809, 2.142, -1.842), (-10.56, 2.668, 1.192e-07), (-10.68, 3.278, 1.7), (-10.56, 2.668, -1.842), (-9.745, -3.04, 0.01578), (-9.782, -3.493, 1.715), (-9.763, -3.267, 0.3422), (-8.471, -3.04, 0.01578), (-8.055, -3.4, 0.01246), (-8.286, -2.718, 0.009173), (-8.43, -3.04, -0.1545), (-8.536, -3.853, 1.712), (-8.952, -3.493, 1.715), (-8.711, -3.267, 0.3422), (-8.296, -3.626, 0.3389), (-10.1, -3.74, 0.01578), (-10.14, -4.193, 1.715), (-10.12, -3.967, 0.3422), (-9.745, -3.04, -1.839), (-8.471, -3.04, -1.839), (-10.1, -3.74, -1.839)], [], [(0, 99, 98, 16, 15), (5, 6, 3, 4), (10, 7, 6, 5), (7, 10, 8), (4, 3, 2), (12, 11, 9, 10), (10, 9, 8), (1, 4, 2), (15, 16, 14, 13), (16, 98, 97, 24, 26), (13, 14, 18, 17), (22, 23, 21, 20), (118, 117, 22, 30, 28), (20, 21, 17, 18), (20, 18, 27, 29), (22, 20, 29, 30), (18, 14, 25, 27), (102, 100, 94), (14, 16, 26, 25), (31, 116, 122, 92), (32, 31, 33), (34, 36, 35), (34, 32, 33), (36, 34, 37, 38), (32, 34, 35), (54, 55, 53, 52), (56, 57, 51, 50), (57, 54, 52, 51), (58, 56, 50, 47), (59, 60, 48, 46), (61, 58, 47, 49), (60, 61, 49, 48), (62, 59, 46, 44), (63, 62, 44, 45), (64, 63, 45, 39), (65, 66, 41, 42), (67, 65, 42, 43), (68, 64, 39, 40), (66, 68, 40, 41), (36, 38, 55, 54), (32, 35, 57, 56), (35, 36, 54, 57), (19, 32, 56, 58), (17, 21, 60, 59), (23, 19, 58, 61), (21, 23, 61, 60), (13, 17, 59, 62), (15, 13, 62, 63), (0, 15, 63, 64), (10, 5, 66, 65), (12, 10, 65, 67), (4, 0, 64, 68), (5, 4, 68, 66), (77, 78, 76, 75), (79, 80, 74, 73), (80, 77, 75, 74), (96, 102, 93), (82, 83, 71, 70), (83, 84, 72, 71), (84, 79, 73, 72), (81, 82, 70, 69), (9, 11, 78, 77), (7, 8, 80, 79), (8, 9, 77, 80), (4, 1, 95, 99, 0), (2, 3, 83, 82), (3, 6, 84, 83), (6, 7, 79, 84), (1, 2, 82, 81), (89, 90, 87, 88), (91, 92, 85, 86), (90, 91, 86, 87), (120, 121, 114, 113), (37, 34, 90, 89), (33, 31, 92, 91), (34, 33, 91, 90), (121, 115, 112, 114), (103, 81, 69, 101), (102, 96, 95, 103), (100, 102, 103, 101), (95, 1, 81, 103), (102, 94, 93), (93, 94, 105, 104), (93, 104, 108, 106), (96, 93, 106, 107), (108, 104, 109, 111), (104, 105, 110, 109), (99, 95, 98), (95, 97, 98), (96, 107, 95), (92, 122, 119, 85), (19, 116, 31, 32), (121, 120, 119, 122), (115, 121, 122, 116), (117, 118, 115, 116), (117, 116, 19, 23, 22), (114, 112, 123, 125), (113, 114, 125, 124), (123, 112, 126, 128), (112, 115, 127, 126)])
me_plane.polygons.foreach_set('use_smooth', [0, 0, 0, 0, 0, 0, 0, 0, 0, 0, 0, 0, 0, 0, 0, 0, 0, 1, 0, 1, 0, 0, 0, 0, 0, 1, 1, 1, 1, 1, 1, 1, 1, 1, 1, 1, 1, 1, 1, 1, 1, 1, 1, 1, 1, 1, 1, 1, 1, 1, 1, 1, 1, 1, 1, 1, 1, 1, 1, 1, 1, 1, 1, 1, 0, 1, 1, 1, 1, 1, 1, 1, 1, 1, 1, 1, 1, 1, 1, 1, 1, 1, 1, 1, 1, 1, 1, 0, 0, 1, 1, 0, 1, 1, 0, 0, 1, 1, 1, 1])
me_plane.use_remesh_preserve_volume = False
me_plane.use_remesh_preserve_attributes = False
me_plane.use_mirror_vertex_groups = False
me_plane.update()

# ---- objects
ob_colliderice = bpy.data.objects.new('ColliderIce', me_plane_008)
ob_collidersnowfloor = bpy.data.objects.new('ColliderSnowFloor', me_plane_007)
ob_collidersnowwalls = bpy.data.objects.new('ColliderSnowWalls', me_plane_006)
ob_waterfallrunmesh = bpy.data.objects.new('waterFallRunMesh', me_plane_002)
ob_startleftmesh = bpy.data.objects.new('StartLeftMesh', me_plane_001)
ob_easyeditmesh = bpy.data.objects.new('EasyEditMesh', me_plane)

# ---- transforms, parenting, visibility, modifiers, constraints
ob_colliderice.location = (5.0, 0.0, 0.0)
ob_colliderice.lineart.crease_threshold = 0.0
ob_collidersnowfloor.location = (5.0, 0.0, 0.0)
ob_collidersnowfloor.lineart.crease_threshold = 0.0
ob_collidersnowwalls.location = (5.0, 0.0, 0.0)
ob_collidersnowwalls.lineart.crease_threshold = 0.0
ob_waterfallrunmesh.location = (5.0, 0.0, 0.0)
ob_waterfallrunmesh.lineart.crease_threshold = 0.0
ob_startleftmesh.location = (5.0, 0.0, 0.0)
ob_startleftmesh.lineart.crease_threshold = 0.0
ob_easyeditmesh.location = (-9.0, 0.0, 0.0)
ob_easyeditmesh.lineart.crease_threshold = 0.0

# ---- collection membership
col_collection_1.objects.link(ob_colliderice)
col_collection_1.objects.link(ob_collidersnowfloor)
col_collection_1.objects.link(ob_collidersnowwalls)
col_collection_1.objects.link(ob_waterfallrunmesh)
col_collection_1.objects.link(ob_startleftmesh)
col_collection_1.objects.link(ob_easyeditmesh)

# ---- scene / render settings (as saved in the file)
scene.frame_start = 1; scene.frame_end = 250; scene.frame_set(1)
scene.render.engine = 'BLENDER_EEVEE_NEXT'
scene.render.resolution_percentage = 50
scene.render.dither_intensity = 0.0
scene.cycles.use_denoising = False
scene.cycles.samples = 10
scene.cycles.sampling_pattern = 'TABULATED_SOBOL'
scene.cycles.light_sampling_threshold = 0.0
scene.cycles.use_adaptive_sampling = False
scene.cycles.use_light_tree = False
scene.cycles.blur_glossy = 0.0
scene.cycles.pixel_filter_type = 'GAUSSIAN'
scene.cycles.sample_clamp_indirect = 0.0
scene.view_settings.view_transform = 'Standard'
bpy.context.view_layer.update()

# ---- added for rendering (the .blend has no active camera and no usable light): camera, sun
cam_auto = bpy.data.cameras.new('AutoCamera')
cam_auto.lens = 50.0
cam_auto.sensor_width = 36.0
cam_auto.clip_end = 1000.0
ob_auto_camera = bpy.data.objects.new('AutoCamera', cam_auto)
scene.collection.objects.link(ob_auto_camera)
ob_auto_camera.location = (22.5354, -35.9393, 22.8681)
ob_auto_camera.rotation_euler = (1.09748, -7.21219e-08, 0.694738)
scene.camera = ob_auto_camera
light_auto_sun = bpy.data.lights.new('AutoSun', 'SUN')
light_auto_sun.energy = 3.0
light_auto_sun.angle = 0.0523599
ob_auto_sun = bpy.data.objects.new('AutoSun', light_auto_sun)
scene.collection.objects.link(ob_auto_sun)
ob_auto_sun.rotation_euler = (0.872665, 0.174533, 0.523599)
bpy.context.view_layer.update()
